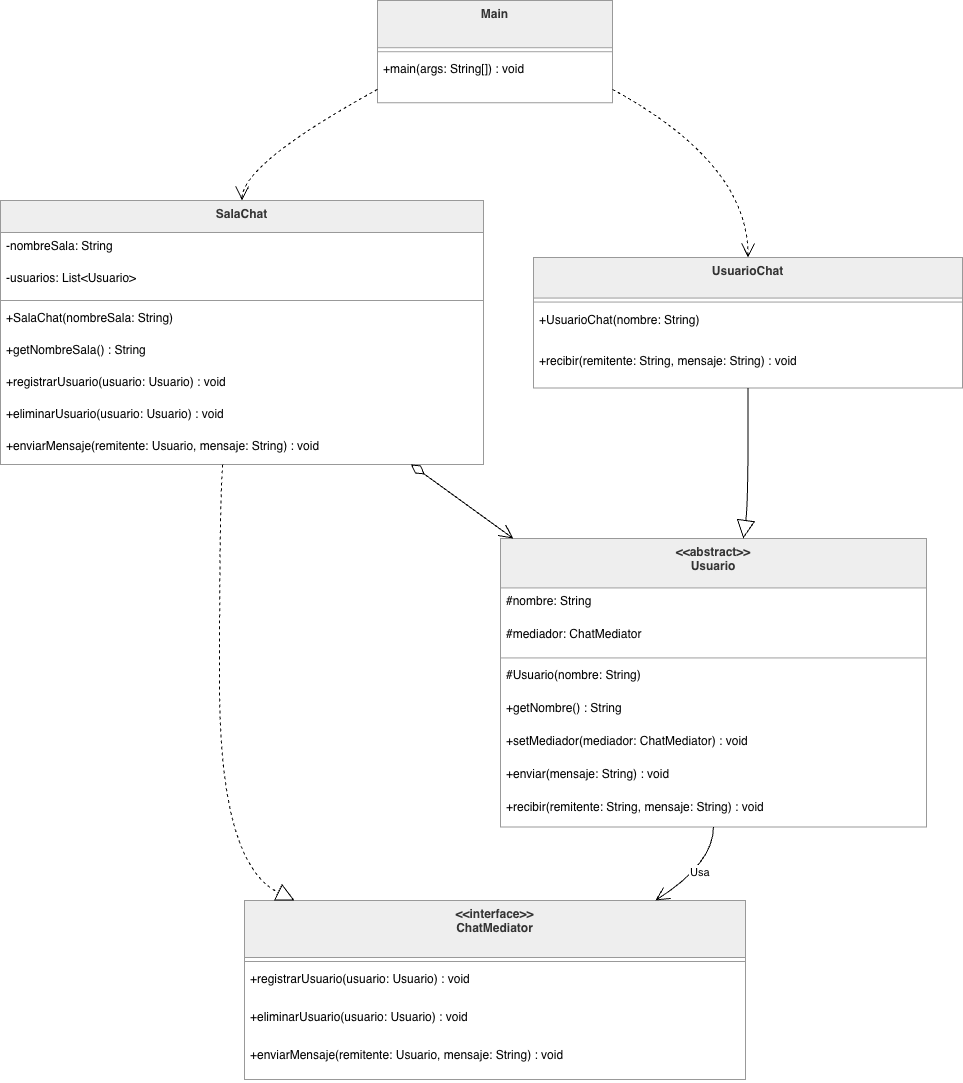

The diagram above was exported from draw.io. Its source (the exported page's mxGraphModel, read from the mxfile embedded in the PNG):
<mxGraphModel dx="1880" dy="1083" grid="1" gridSize="10" guides="1" tooltips="1" connect="1" arrows="1" fold="1" page="1" pageScale="1" pageWidth="850" pageHeight="1100" math="0" shadow="0">
  <root>
    <mxCell id="0" />
    <mxCell id="1" parent="0" />
    <mxCell id="mD2uha45k90M3Mw573GN-1" parent="1" style="swimlane;fontStyle=1;align=center;verticalAlign=top;childLayout=stackLayout;horizontal=1;startSize=57;horizontalStack=0;resizeParent=1;resizeParentMax=0;resizeLast=0;collapsible=0;marginBottom=0;fillColor=light-dark(#eeeeee,#1f2020);strokeColor=light-dark(#999999,#cccccc);fontColor=light-dark(#333333,#cccccc);" value="&lt;&lt;interface&gt;&gt;&#10;ChatMediator" vertex="1">
      <mxGeometry height="179" width="501" x="264" y="920" as="geometry" />
    </mxCell>
    <mxCell id="mD2uha45k90M3Mw573GN-2" parent="mD2uha45k90M3Mw573GN-1" style="line;strokeWidth=1;fillColor=none;align=left;verticalAlign=middle;spacingTop=-1;spacingLeft=3;spacingRight=3;rotatable=0;labelPosition=right;points=[];portConstraint=eastwest;strokeColor=inherit;" vertex="1">
      <mxGeometry height="8" width="501" y="57" as="geometry" />
    </mxCell>
    <mxCell id="mD2uha45k90M3Mw573GN-3" parent="mD2uha45k90M3Mw573GN-1" style="text;strokeColor=none;fillColor=none;align=left;verticalAlign=top;spacingLeft=4;spacingRight=4;overflow=hidden;rotatable=0;points=[[0,0.5],[1,0.5]];portConstraint=eastwest;" value="+registrarUsuario(usuario: Usuario) : void" vertex="1">
      <mxGeometry height="38" width="501" y="65" as="geometry" />
    </mxCell>
    <mxCell id="mD2uha45k90M3Mw573GN-4" parent="mD2uha45k90M3Mw573GN-1" style="text;strokeColor=none;fillColor=none;align=left;verticalAlign=top;spacingLeft=4;spacingRight=4;overflow=hidden;rotatable=0;points=[[0,0.5],[1,0.5]];portConstraint=eastwest;" value="+eliminarUsuario(usuario: Usuario) : void" vertex="1">
      <mxGeometry height="38" width="501" y="103" as="geometry" />
    </mxCell>
    <mxCell id="mD2uha45k90M3Mw573GN-5" parent="mD2uha45k90M3Mw573GN-1" style="text;strokeColor=none;fillColor=none;align=left;verticalAlign=top;spacingLeft=4;spacingRight=4;overflow=hidden;rotatable=0;points=[[0,0.5],[1,0.5]];portConstraint=eastwest;" value="+enviarMensaje(remitente: Usuario, mensaje: String) : void" vertex="1">
      <mxGeometry height="38" width="501" y="141" as="geometry" />
    </mxCell>
    <mxCell id="mD2uha45k90M3Mw573GN-6" parent="1" style="swimlane;fontStyle=1;align=center;verticalAlign=top;childLayout=stackLayout;horizontal=1;startSize=32;horizontalStack=0;resizeParent=1;resizeParentMax=0;resizeLast=0;collapsible=0;marginBottom=0;fillColor=light-dark(#eeeeee,#1f2020);strokeColor=light-dark(#999999,#cccccc);fontColor=light-dark(#333333,#cccccc);" value="SalaChat" vertex="1">
      <mxGeometry height="264" width="483" x="20" y="220" as="geometry" />
    </mxCell>
    <mxCell id="mD2uha45k90M3Mw573GN-7" parent="mD2uha45k90M3Mw573GN-6" style="text;strokeColor=none;fillColor=none;align=left;verticalAlign=top;spacingLeft=4;spacingRight=4;overflow=hidden;rotatable=0;points=[[0,0.5],[1,0.5]];portConstraint=eastwest;" value="-nombreSala: String" vertex="1">
      <mxGeometry height="32" width="483" y="32" as="geometry" />
    </mxCell>
    <mxCell id="mD2uha45k90M3Mw573GN-8" parent="mD2uha45k90M3Mw573GN-6" style="text;strokeColor=none;fillColor=none;align=left;verticalAlign=top;spacingLeft=4;spacingRight=4;overflow=hidden;rotatable=0;points=[[0,0.5],[1,0.5]];portConstraint=eastwest;" value="-usuarios: List&lt;Usuario&gt;" vertex="1">
      <mxGeometry height="32" width="483" y="64" as="geometry" />
    </mxCell>
    <mxCell id="mD2uha45k90M3Mw573GN-9" parent="mD2uha45k90M3Mw573GN-6" style="line;strokeWidth=1;fillColor=none;align=left;verticalAlign=middle;spacingTop=-1;spacingLeft=3;spacingRight=3;rotatable=0;labelPosition=right;points=[];portConstraint=eastwest;strokeColor=inherit;" vertex="1">
      <mxGeometry height="8" width="483" y="96" as="geometry" />
    </mxCell>
    <mxCell id="mD2uha45k90M3Mw573GN-10" parent="mD2uha45k90M3Mw573GN-6" style="text;strokeColor=none;fillColor=none;align=left;verticalAlign=top;spacingLeft=4;spacingRight=4;overflow=hidden;rotatable=0;points=[[0,0.5],[1,0.5]];portConstraint=eastwest;" value="+SalaChat(nombreSala: String)" vertex="1">
      <mxGeometry height="32" width="483" y="104" as="geometry" />
    </mxCell>
    <mxCell id="mD2uha45k90M3Mw573GN-11" parent="mD2uha45k90M3Mw573GN-6" style="text;strokeColor=none;fillColor=none;align=left;verticalAlign=top;spacingLeft=4;spacingRight=4;overflow=hidden;rotatable=0;points=[[0,0.5],[1,0.5]];portConstraint=eastwest;" value="+getNombreSala() : String" vertex="1">
      <mxGeometry height="32" width="483" y="136" as="geometry" />
    </mxCell>
    <mxCell id="mD2uha45k90M3Mw573GN-12" parent="mD2uha45k90M3Mw573GN-6" style="text;strokeColor=none;fillColor=none;align=left;verticalAlign=top;spacingLeft=4;spacingRight=4;overflow=hidden;rotatable=0;points=[[0,0.5],[1,0.5]];portConstraint=eastwest;" value="+registrarUsuario(usuario: Usuario) : void" vertex="1">
      <mxGeometry height="32" width="483" y="168" as="geometry" />
    </mxCell>
    <mxCell id="mD2uha45k90M3Mw573GN-13" parent="mD2uha45k90M3Mw573GN-6" style="text;strokeColor=none;fillColor=none;align=left;verticalAlign=top;spacingLeft=4;spacingRight=4;overflow=hidden;rotatable=0;points=[[0,0.5],[1,0.5]];portConstraint=eastwest;" value="+eliminarUsuario(usuario: Usuario) : void" vertex="1">
      <mxGeometry height="32" width="483" y="200" as="geometry" />
    </mxCell>
    <mxCell id="mD2uha45k90M3Mw573GN-14" parent="mD2uha45k90M3Mw573GN-6" style="text;strokeColor=none;fillColor=none;align=left;verticalAlign=top;spacingLeft=4;spacingRight=4;overflow=hidden;rotatable=0;points=[[0,0.5],[1,0.5]];portConstraint=eastwest;" value="+enviarMensaje(remitente: Usuario, mensaje: String) : void" vertex="1">
      <mxGeometry height="32" width="483" y="232" as="geometry" />
    </mxCell>
    <mxCell id="mD2uha45k90M3Mw573GN-15" parent="1" style="swimlane;fontStyle=1;align=center;verticalAlign=top;childLayout=stackLayout;horizontal=1;startSize=49.41176470588235;horizontalStack=0;resizeParent=1;resizeParentMax=0;resizeLast=0;collapsible=0;marginBottom=0;fillColor=light-dark(#eeeeee,#1f2020);strokeColor=light-dark(#999999,#cccccc);fontColor=light-dark(#333333,#cccccc);" value="&lt;&lt;abstract&gt;&gt;&#10;Usuario" vertex="1">
      <mxGeometry height="288.4117647058823" width="426" x="520" y="558" as="geometry" />
    </mxCell>
    <mxCell id="mD2uha45k90M3Mw573GN-16" parent="mD2uha45k90M3Mw573GN-15" style="text;strokeColor=none;fillColor=none;align=left;verticalAlign=top;spacingLeft=4;spacingRight=4;overflow=hidden;rotatable=0;points=[[0,0.5],[1,0.5]];portConstraint=eastwest;" value="#nombre: String" vertex="1">
      <mxGeometry height="33" width="426" y="49.41176470588235" as="geometry" />
    </mxCell>
    <mxCell id="mD2uha45k90M3Mw573GN-17" parent="mD2uha45k90M3Mw573GN-15" style="text;strokeColor=none;fillColor=none;align=left;verticalAlign=top;spacingLeft=4;spacingRight=4;overflow=hidden;rotatable=0;points=[[0,0.5],[1,0.5]];portConstraint=eastwest;" value="#mediador: ChatMediator" vertex="1">
      <mxGeometry height="33" width="426" y="82.41176470588235" as="geometry" />
    </mxCell>
    <mxCell id="mD2uha45k90M3Mw573GN-18" parent="mD2uha45k90M3Mw573GN-15" style="line;strokeWidth=1;fillColor=none;align=left;verticalAlign=middle;spacingTop=-1;spacingLeft=3;spacingRight=3;rotatable=0;labelPosition=right;points=[];portConstraint=eastwest;strokeColor=inherit;" vertex="1">
      <mxGeometry height="8" width="426" y="115.41176470588235" as="geometry" />
    </mxCell>
    <mxCell id="mD2uha45k90M3Mw573GN-19" parent="mD2uha45k90M3Mw573GN-15" style="text;strokeColor=none;fillColor=none;align=left;verticalAlign=top;spacingLeft=4;spacingRight=4;overflow=hidden;rotatable=0;points=[[0,0.5],[1,0.5]];portConstraint=eastwest;" value="#Usuario(nombre: String)" vertex="1">
      <mxGeometry height="33" width="426" y="123.41176470588235" as="geometry" />
    </mxCell>
    <mxCell id="mD2uha45k90M3Mw573GN-20" parent="mD2uha45k90M3Mw573GN-15" style="text;strokeColor=none;fillColor=none;align=left;verticalAlign=top;spacingLeft=4;spacingRight=4;overflow=hidden;rotatable=0;points=[[0,0.5],[1,0.5]];portConstraint=eastwest;" value="+getNombre() : String" vertex="1">
      <mxGeometry height="33" width="426" y="156.41176470588235" as="geometry" />
    </mxCell>
    <mxCell id="mD2uha45k90M3Mw573GN-21" parent="mD2uha45k90M3Mw573GN-15" style="text;strokeColor=none;fillColor=none;align=left;verticalAlign=top;spacingLeft=4;spacingRight=4;overflow=hidden;rotatable=0;points=[[0,0.5],[1,0.5]];portConstraint=eastwest;" value="+setMediador(mediador: ChatMediator) : void" vertex="1">
      <mxGeometry height="33" width="426" y="189.41176470588235" as="geometry" />
    </mxCell>
    <mxCell id="mD2uha45k90M3Mw573GN-22" parent="mD2uha45k90M3Mw573GN-15" style="text;strokeColor=none;fillColor=none;align=left;verticalAlign=top;spacingLeft=4;spacingRight=4;overflow=hidden;rotatable=0;points=[[0,0.5],[1,0.5]];portConstraint=eastwest;" value="+enviar(mensaje: String) : void" vertex="1">
      <mxGeometry height="33" width="426" y="222.41176470588235" as="geometry" />
    </mxCell>
    <mxCell id="mD2uha45k90M3Mw573GN-23" parent="mD2uha45k90M3Mw573GN-15" style="text;strokeColor=none;fillColor=none;align=left;verticalAlign=top;spacingLeft=4;spacingRight=4;overflow=hidden;rotatable=0;points=[[0,0.5],[1,0.5]];portConstraint=eastwest;" value="+recibir(remitente: String, mensaje: String) : void" vertex="1">
      <mxGeometry height="33" width="426" y="255.41176470588235" as="geometry" />
    </mxCell>
    <mxCell id="mD2uha45k90M3Mw573GN-24" parent="1" style="swimlane;fontStyle=1;align=center;verticalAlign=top;childLayout=stackLayout;horizontal=1;startSize=40.57142857142857;horizontalStack=0;resizeParent=1;resizeParentMax=0;resizeLast=0;collapsible=0;marginBottom=0;fillColor=light-dark(#eeeeee,#1f2020);strokeColor=light-dark(#999999,#cccccc);fontColor=light-dark(#333333,#cccccc);" value="UsuarioChat" vertex="1">
      <mxGeometry height="130.57142857142856" width="429" x="553" y="277" as="geometry" />
    </mxCell>
    <mxCell id="mD2uha45k90M3Mw573GN-25" parent="mD2uha45k90M3Mw573GN-24" style="line;strokeWidth=1;fillColor=none;align=left;verticalAlign=middle;spacingTop=-1;spacingLeft=3;spacingRight=3;rotatable=0;labelPosition=right;points=[];portConstraint=eastwest;strokeColor=inherit;" vertex="1">
      <mxGeometry height="8" width="429" y="40.57142857142857" as="geometry" />
    </mxCell>
    <mxCell id="mD2uha45k90M3Mw573GN-26" parent="mD2uha45k90M3Mw573GN-24" style="text;strokeColor=none;fillColor=none;align=left;verticalAlign=top;spacingLeft=4;spacingRight=4;overflow=hidden;rotatable=0;points=[[0,0.5],[1,0.5]];portConstraint=eastwest;" value="+UsuarioChat(nombre: String)" vertex="1">
      <mxGeometry height="41" width="429" y="48.57142857142857" as="geometry" />
    </mxCell>
    <mxCell id="mD2uha45k90M3Mw573GN-27" parent="mD2uha45k90M3Mw573GN-24" style="text;strokeColor=none;fillColor=none;align=left;verticalAlign=top;spacingLeft=4;spacingRight=4;overflow=hidden;rotatable=0;points=[[0,0.5],[1,0.5]];portConstraint=eastwest;" value="+recibir(remitente: String, mensaje: String) : void" vertex="1">
      <mxGeometry height="41" width="429" y="89.57142857142857" as="geometry" />
    </mxCell>
    <mxCell id="mD2uha45k90M3Mw573GN-28" parent="1" style="swimlane;fontStyle=1;align=center;verticalAlign=top;childLayout=stackLayout;horizontal=1;startSize=47.2;horizontalStack=0;resizeParent=1;resizeParentMax=0;resizeLast=0;collapsible=0;marginBottom=0;fillColor=light-dark(#eeeeee,#1f2020);strokeColor=light-dark(#999999,#cccccc);fontColor=light-dark(#333333,#cccccc);" value="Main" vertex="1">
      <mxGeometry height="102.2" width="235" x="397" y="20" as="geometry" />
    </mxCell>
    <mxCell id="mD2uha45k90M3Mw573GN-29" parent="mD2uha45k90M3Mw573GN-28" style="line;strokeWidth=1;fillColor=none;align=left;verticalAlign=middle;spacingTop=-1;spacingLeft=3;spacingRight=3;rotatable=0;labelPosition=right;points=[];portConstraint=eastwest;strokeColor=inherit;" vertex="1">
      <mxGeometry height="8" width="235" y="47.2" as="geometry" />
    </mxCell>
    <mxCell id="mD2uha45k90M3Mw573GN-30" parent="mD2uha45k90M3Mw573GN-28" style="text;strokeColor=none;fillColor=none;align=left;verticalAlign=top;spacingLeft=4;spacingRight=4;overflow=hidden;rotatable=0;points=[[0,0.5],[1,0.5]];portConstraint=eastwest;" value="+main(args: String[]) : void" vertex="1">
      <mxGeometry height="47" width="235" y="55.2" as="geometry" />
    </mxCell>
    <mxCell id="mD2uha45k90M3Mw573GN-31" edge="1" parent="1" source="mD2uha45k90M3Mw573GN-6" style="curved=1;dashed=1;startArrow=none;endArrow=block;endSize=16;endFill=0;exitX=0.46;exitY=1;entryX=0.1;entryY=0;rounded=0;" target="mD2uha45k90M3Mw573GN-1" value="">
      <mxGeometry relative="1" as="geometry">
        <Array as="points">
          <mxPoint x="239" y="521" />
          <mxPoint x="239" y="883" />
        </Array>
      </mxGeometry>
    </mxCell>
    <mxCell id="mD2uha45k90M3Mw573GN-32" edge="1" parent="1" source="mD2uha45k90M3Mw573GN-24" style="curved=1;startArrow=none;endArrow=block;endSize=16;endFill=0;exitX=0.5;exitY=1;entryX=0.57;entryY=0;rounded=0;" target="mD2uha45k90M3Mw573GN-15" value="">
      <mxGeometry relative="1" as="geometry">
        <Array as="points">
          <mxPoint x="768" y="521" />
        </Array>
      </mxGeometry>
    </mxCell>
    <mxCell id="mD2uha45k90M3Mw573GN-33" edge="1" parent="1" source="mD2uha45k90M3Mw573GN-6" style="curved=1;startArrow=diamondThin;startSize=14;startFill=0;endArrow=open;endSize=12;exitX=0.85;exitY=1;entryX=0.03;entryY=0;rounded=0;" target="mD2uha45k90M3Mw573GN-15" value="">
      <mxGeometry relative="1" as="geometry">
        <Array as="points" />
      </mxGeometry>
    </mxCell>
    <mxCell id="mD2uha45k90M3Mw573GN-34" edge="1" parent="1" source="mD2uha45k90M3Mw573GN-15" style="curved=1;startArrow=none;endArrow=open;endSize=12;exitX=0.5;exitY=1;entryX=0.82;entryY=0;rounded=0;" target="mD2uha45k90M3Mw573GN-1" value="Usa">
      <mxGeometry relative="1" as="geometry">
        <Array as="points">
          <mxPoint x="733" y="883" />
        </Array>
      </mxGeometry>
    </mxCell>
    <mxCell id="mD2uha45k90M3Mw573GN-35" edge="1" parent="1" source="mD2uha45k90M3Mw573GN-28" style="curved=1;dashed=1;startArrow=none;endArrow=open;endSize=12;exitX=0;exitY=0.87;entryX=0.5;entryY=0;rounded=0;" target="mD2uha45k90M3Mw573GN-6" value="">
      <mxGeometry relative="1" as="geometry">
        <Array as="points">
          <mxPoint x="262" y="183" />
        </Array>
      </mxGeometry>
    </mxCell>
    <mxCell id="mD2uha45k90M3Mw573GN-36" edge="1" parent="1" source="mD2uha45k90M3Mw573GN-28" style="curved=1;dashed=1;startArrow=none;endArrow=open;endSize=12;exitX=1;exitY=0.87;entryX=0.5;entryY=0;rounded=0;" target="mD2uha45k90M3Mw573GN-24" value="">
      <mxGeometry relative="1" as="geometry">
        <Array as="points">
          <mxPoint x="768" y="183" />
        </Array>
      </mxGeometry>
    </mxCell>
  </root>
</mxGraphModel>